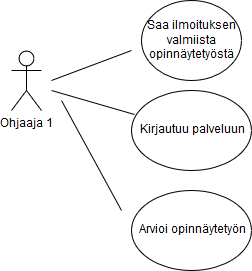

The diagram above was exported from draw.io. Its source (the exported page's mxGraphModel, read from the mxfile embedded in the PNG):
<mxGraphModel dx="1430" dy="766" grid="1" gridSize="10" guides="1" tooltips="1" connect="1" arrows="1" fold="1" page="1" pageScale="1" pageWidth="826" pageHeight="1169" background="#ffffff" math="0" shadow="0">
  <root>
    <mxCell id="0" />
    <mxCell id="1" parent="0" />
    <mxCell id="2" value="Ohjaaja 1" style="shape=umlActor;verticalLabelPosition=bottom;labelBackgroundColor=#ffffff;verticalAlign=top;html=1;" vertex="1" parent="1">
      <mxGeometry x="90" y="120" width="30" height="60" as="geometry" />
    </mxCell>
    <mxCell id="3" value="Saa ilmoituksen valmiista opinnäytetyöstä" style="ellipse;whiteSpace=wrap;html=1;" vertex="1" parent="1">
      <mxGeometry x="220" y="70" width="100" height="80" as="geometry" />
    </mxCell>
    <mxCell id="4" value="Kirjautuu palveluun" style="ellipse;whiteSpace=wrap;html=1;" vertex="1" parent="1">
      <mxGeometry x="210" y="160" width="120" height="80" as="geometry" />
    </mxCell>
    <mxCell id="5" value="Arvioi opinnäytetyön" style="ellipse;whiteSpace=wrap;html=1;" vertex="1" parent="1">
      <mxGeometry x="210" y="260" width="120" height="80" as="geometry" />
    </mxCell>
    <mxCell id="8" value="" style="endArrow=none;html=1;" edge="1" parent="1">
      <mxGeometry width="50" height="50" relative="1" as="geometry">
        <mxPoint x="130" y="150" as="sourcePoint" />
        <mxPoint x="210" y="120" as="targetPoint" />
      </mxGeometry>
    </mxCell>
    <mxCell id="9" value="" style="endArrow=none;html=1;" edge="1" parent="1">
      <mxGeometry width="50" height="50" relative="1" as="geometry">
        <mxPoint x="200" y="280" as="sourcePoint" />
        <mxPoint x="140" y="170" as="targetPoint" />
      </mxGeometry>
    </mxCell>
    <mxCell id="10" value="" style="endArrow=none;html=1;entryX=0.025;entryY=0.3;entryPerimeter=0;" edge="1" parent="1" target="4">
      <mxGeometry width="50" height="50" relative="1" as="geometry">
        <mxPoint x="130" y="160" as="sourcePoint" />
        <mxPoint x="200" y="180" as="targetPoint" />
      </mxGeometry>
    </mxCell>
  </root>
</mxGraphModel>